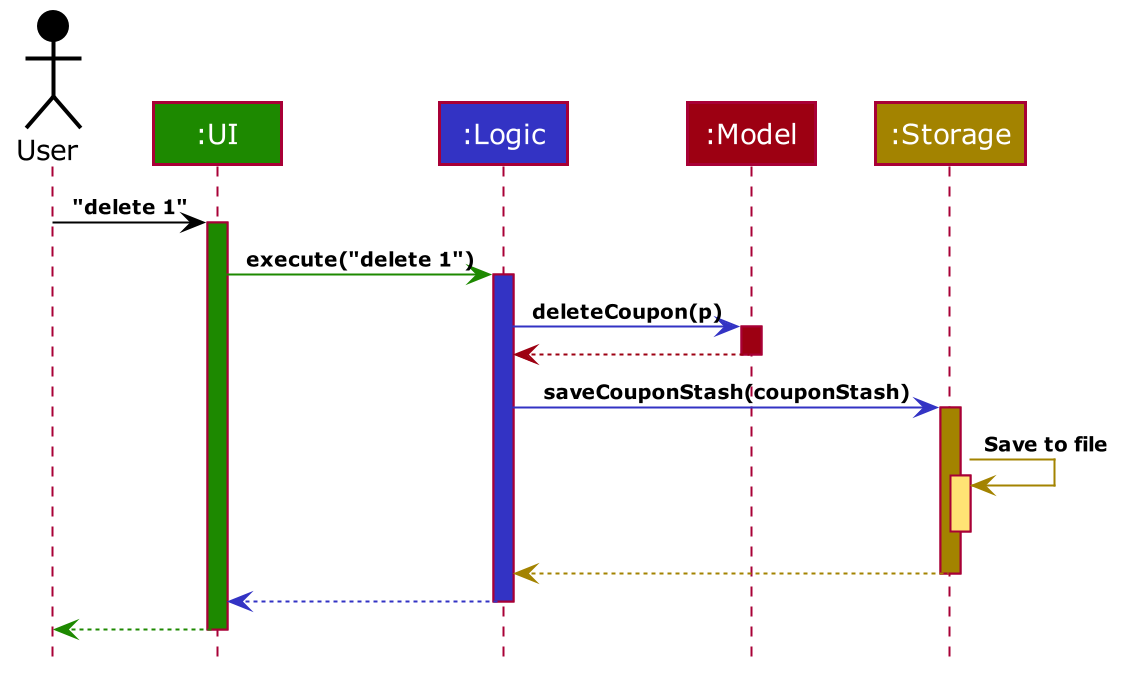

The diagram above was rendered by PlantUML. Its source (embedded in the PNG):
@startuml










skinparam BackgroundColor #FFFFFFF

skinparam Shadowing false

skinparam Class {
    FontColor #FFFFFF
    BorderThickness 1
    BorderColor #FFFFFF
    StereotypeFontColor #FFFFFF
    FontName Verdana
    AttributeFontColor #FFFFFF
}

skinparam Actor {
    BorderColor #000000
    Color #000000
    FontName Verdana
}

skinparam Sequence {
    MessageAlign center
    BoxFontSize 12
    BoxPadding 0
    BoxFontColor #FFFFFF
    FontName Verdana
}

skinparam Participant {
    FontColor #FFFFFFF
    Padding 20
}

skinparam GenericDisplay zz

skinparam ArrowFontSize 10
skinparam ArrowFontStyle bold

skinparam NoteBackgroundColor ghostwhite
skinparam NoteBorderColor #3333C4
skinparam DefaultFontName Verdana

skinparam MinClassWidth 50
skinparam ParticipantPadding 10
skinparam Shadowing false
skinparam DefaultTextAlignment center
skinparam packageStyle Rectangle
skinparam classAttributeIconSize 0
skinparam genericDisplay old

hide footbox
hide members
hide circle

Actor User as user #000000
Participant ":UI" as ui #1D8900
Participant ":Logic" as logic #3333C4
Participant ":Model" as model #9D0012
Participant ":Storage" as storage #A38300

user -[#000000]> ui : "delete 1"
activate ui #1D8900

ui -[#1D8900]> logic : execute("delete 1")
activate logic #3333C4

logic -[#3333C4]> model : deleteCoupon(p)
activate model #9D0012

model -[#9D0012]-> logic
deactivate model

logic -[#3333C4]> storage : saveCouponStash(couponStash)
activate storage #A38300

storage -[#A38300]> storage : Save to file
activate storage #FFE374
deactivate storage

storage --[#A38300]> logic
deactivate storage

logic --[#3333C4]> ui
deactivate logic

ui--[#1D8900]> user
deactivate ui
@enduml